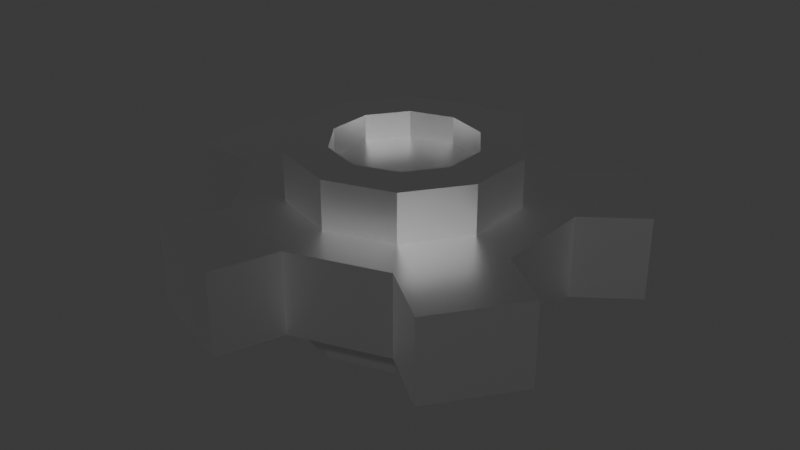 # Source: Setting_cog.blend  (saved by Blender 4.3.34; exported with 4.5.12 LTS)
import bpy
from mathutils import Matrix  # noqa: F401  (used for matrix-valued properties, if any)

bpy.ops.wm.read_factory_settings(use_empty=True)
scene = bpy.context.scene
scene.name = 'Scene'

# ---- collections
col_collection = bpy.data.collections.new('Collection'); scene.collection.children.link(col_collection)

# ---- materials (node trees are filled in below, after node groups)
mat_material_001 = bpy.data.materials.new('Material.001')

# ---- material node trees
mat_material_001.use_nodes = True; mat_material_001.node_tree.nodes.clear()
_N = mat_material_001.node_tree.nodes; _L = mat_material_001.node_tree.links
n0 = _N.new('ShaderNodeBsdfPrincipled'); n0.name = 'Principled BSDF'; n0.location = (10, 300)
n0.inputs[1].default_value = 1.0
n0.inputs[2].default_value = 0.3313
n1 = _N.new('ShaderNodeOutputMaterial'); n1.name = 'Material Output'; n1.location = (300, 300)
_L.new(n0.outputs[0], n1.inputs[0])
n1.is_active_output = True

# ---- world
world_world = bpy.data.worlds.new('World'); scene.world = world_world
world_world.use_nodes = True; world_world.node_tree.nodes.clear()
_N = world_world.node_tree.nodes; _L = world_world.node_tree.links
n0 = _N.new('ShaderNodeOutputWorld'); n0.name = 'World Output'; n0.location = (300, 300)
n1 = _N.new('ShaderNodeBackground'); n1.name = 'Background'; n1.location = (10, 300)
n1.inputs[0].default_value = (0.05088, 0.05088, 0.05088, 1.0)
_L.new(n1.outputs[0], n0.inputs[0])
n0.is_active_output = True
world_world.color = (0.05088, 0.05088, 0.05088)
world_world.sun_shadow_jitter_overblur = 0.0

# ---- meshes
me_circle_001 = bpy.data.meshes.new('Circle.001')
me_circle_001.from_pydata([(0.0, 0.5, 0.0), (-0.09755, 0.4904, 0.0), (-0.1913, 0.4619, 0.0), (-0.2778, 0.4157, 0.0), (-0.3536, 0.3536, 0.0), (-0.4157, 0.2778, 0.0), (-0.4619, 0.1913, 0.0), (-0.4904, 0.09755, 0.0), (-0.5, 0.0, 0.0), (-0.4904, -0.09755, 0.0), (-0.4619, -0.1913, 0.0), (-0.4157, -0.2778, 0.0), (-0.3536, -0.3536, 0.0), (-0.2778, -0.4157, 0.0), (-0.1913, -0.4619, 0.0), (-0.09755, -0.4904, 0.0), (0.0, -0.5, 0.0), (0.09755, -0.4904, 0.0), (0.1913, -0.4619, 0.0), (0.2778, -0.4157, 0.0), (0.3536, -0.3536, 0.0), (0.4157, -0.2778, 0.0), (0.4619, -0.1913, 0.0), (0.4904, -0.09755, 0.0), (0.5, 0.0, 0.0), (0.4904, 0.09755, 0.0), (0.4619, 0.1913, 0.0), (0.4157, 0.2778, 0.0), (0.3536, 0.3536, 0.0), (0.2778, 0.4157, 0.0), (0.1913, 0.4619, 0.0), (0.09755, 0.4904, 0.0)], [(1, 0), (2, 1), (3, 2), (4, 3), (5, 4), (6, 5), (7, 6), (8, 7), (9, 8), (10, 9), (11, 10), (12, 11), (13, 12), (14, 13), (15, 14), (16, 15), (17, 16), (18, 17), (19, 18), (20, 19), (21, 20), (22, 21), (23, 22), (24, 23), (25, 24), (26, 25), (27, 26), (28, 27), (29, 28), (30, 29), (31, 30), (0, 31)], [])
_uv = me_circle_001.uv_layers.new(name='UVMap')
_uv.uv.foreach_set('vector', [])
me_circle_001.update()
me_cylinder_001 = bpy.data.meshes.new('Cylinder.001')
me_cylinder_001.from_pydata([(0.0, 1.0, -0.255), (0.0, 1.0, 0.255), (0.5878, 0.809, -0.255), (0.5878, 0.809, 0.255), (0.9511, 0.309, -0.255), (0.9511, 0.309, 0.255), (0.9511, -0.309, -0.255), (0.9511, -0.309, 0.255), (0.5878, -0.809, -0.255), (0.5878, -0.809, 0.255), (0.0, -1.0, -0.255), (0.0, -1.0, 0.255), (-0.5878, -0.809, -0.255), (-0.5878, -0.809, 0.255), (-0.9511, -0.309, -0.255), (-0.9511, -0.309, 0.255), (-0.9511, 0.309, -0.255), (-0.9511, 0.309, 0.255), (-0.5878, 0.809, -0.255), (-0.5878, 0.809, 0.255), (0.0, 1.0, -0.255), (0.0, 1.0, 0.255), (0.5878, 0.809, 0.255), (0.5878, 0.809, -0.255), (0.9511, 0.309, -0.255), (0.9511, 0.309, 0.255), (0.9511, -0.309, 0.255), (0.9511, -0.309, -0.255), (0.5878, -0.809, -0.255), (0.5878, -0.809, 0.255), (0.0, -1.0, 0.255), (0.0, -1.0, -0.255), (-0.5878, -0.809, -0.255), (-0.5878, -0.809, 0.255), (-0.9511, -0.309, 0.255), (-0.9511, -0.309, -0.255), (-0.9511, 0.309, -0.255), (-0.9511, 0.309, 0.255), (-0.5878, 0.809, 0.255), (-0.5878, 0.809, -0.255), (0.9331, 1.06, -0.255), (0.9331, 1.06, 0.255), (1.296, 0.5599, 0.255), (1.296, 0.5599, -0.255), (1.296, -0.5599, -0.255), (1.296, -0.5599, 0.255), (0.9331, -1.06, 0.255), (0.9331, -1.06, -0.255), (-0.1319, -1.406, -0.255), (-0.1319, -1.406, 0.255), (-0.7197, -1.215, 0.255), (-0.7197, -1.215, -0.255), (-1.378, -0.309, -0.255), (-1.378, -0.309, 0.255), (-1.378, 0.309, 0.255), (-1.378, 0.309, -0.255), (-0.7197, 1.215, -0.255), (-0.7197, 1.215, 0.255), (-0.1319, 1.406, 0.255), (-0.1319, 1.406, -0.255), (0.0, 0.7, -0.555), (0.0, 0.7, 0.555), (0.4114, 0.5663, -0.555), (0.4114, 0.5663, 0.555), (0.6657, 0.2163, -0.555), (0.6657, 0.2163, 0.555), (0.6657, -0.2163, -0.555), (0.6657, -0.2163, 0.555), (0.4114, -0.5663, -0.555), (0.4114, -0.5663, 0.555), (0.0, -0.7, -0.555), (0.0, -0.7, 0.555), (-0.4114, -0.5663, -0.555), (-0.4114, -0.5663, 0.555), (-0.6657, -0.2163, -0.555), (-0.6657, -0.2163, 0.555), (-0.6657, 0.2163, -0.555), (-0.6657, 0.2163, 0.555), (-0.4114, 0.5663, -0.555), (-0.4114, 0.5663, 0.555), (0.4114, 0.5663, 0.555), (0.0, 0.7, 0.555), (0.6657, 0.2163, 0.555), (0.6657, -0.2163, 0.555), (0.4114, -0.5663, 0.555), (0.0, -0.7, 0.555), (-0.4114, -0.5663, 0.555), (-0.6657, -0.2163, 0.555), (-0.6657, 0.2163, 0.555), (-0.4114, 0.5663, 0.555), (0.2618, 0.3603, 0.555), (-2.168e-09, 0.4453, 0.555), (0.4235, 0.1376, 0.555), (0.4235, -0.1376, 0.555), (0.2618, -0.3603, 0.555), (-2.168e-09, -0.4453, 0.555), (-0.2618, -0.3603, 0.555), (-0.4235, -0.1376, 0.555), (-0.4235, 0.1376, 0.555), (-0.2618, 0.3603, 0.555), (0.2618, 0.3603, 0.389), (-2.168e-09, 0.4453, 0.389), (0.4235, 0.1376, 0.389), (0.4235, -0.1376, 0.389), (0.2618, -0.3603, 0.389), (-2.168e-09, -0.4453, 0.389), (-0.2618, -0.3603, 0.389), (-0.4235, -0.1376, 0.389), (-0.4235, 0.1376, 0.389), (-0.2618, 0.3603, 0.389), (-1.842e-09, 0.4837, -0.555), (0.2843, 0.3913, -0.555), (0.46, 0.1495, -0.555), (0.46, -0.1495, -0.555), (0.2843, -0.3913, -0.555), (-1.842e-09, -0.4837, -0.555), (-0.2843, -0.3913, -0.555), (-0.46, -0.1495, -0.555), (-0.46, 0.1495, -0.555), (-0.2843, 0.3913, -0.555), (-5.775e-09, 0.4837, -0.3736), (0.2843, 0.3913, -0.3736), (0.46, 0.1495, -0.3736), (0.46, -0.1495, -0.3736), (0.2843, -0.3913, -0.3736), (-5.775e-09, -0.4837, -0.3736), (-0.2843, -0.3913, -0.3736), (-0.46, -0.1495, -0.3736), (-0.46, 0.1495, -0.3736), (-0.2843, 0.3913, -0.3736)], [], [(0, 1, 3, 2), (12, 10, 31, 32), (4, 5, 7, 6), (15, 17, 37, 34), (8, 9, 11, 10), (10, 11, 30, 31), (12, 13, 15, 14), (16, 14, 35, 36), (3, 1, 19, 17, 15, 13, 11, 9, 7, 5), (16, 17, 19, 18), (19, 1, 21, 38), (0, 2, 4, 6, 8, 10, 12, 14, 16, 18), (6, 7, 26, 27), (17, 16, 36, 37), (1, 0, 20, 21), (11, 13, 33, 30), (8, 6, 27, 28), (2, 3, 22, 23), (13, 12, 32, 33), (7, 9, 29, 26), (4, 2, 23, 24), (9, 8, 28, 29), (18, 19, 38, 39), (3, 5, 25, 22), (0, 18, 39, 20), (5, 4, 24, 25), (14, 15, 34, 35), (40, 41, 42, 43), (22, 41, 40, 23), (25, 42, 41, 22), (24, 43, 42, 25), (23, 40, 43, 24), (44, 45, 46, 47), (26, 45, 44, 27), (29, 46, 45, 26), (28, 47, 46, 29), (27, 44, 47, 28), (48, 49, 50, 51), (30, 49, 48, 31), (33, 50, 49, 30), (32, 51, 50, 33), (31, 48, 51, 32), (52, 53, 54, 55), (34, 53, 52, 35), (37, 54, 53, 34), (36, 55, 54, 37), (35, 52, 55, 36), (56, 57, 58, 59), (38, 57, 56, 39), (21, 58, 57, 38), (20, 59, 58, 21), (39, 56, 59, 20), (60, 61, 63, 62), (62, 63, 65, 64), (64, 65, 67, 66), (66, 67, 69, 68), (68, 69, 71, 70), (70, 71, 73, 72), (72, 73, 75, 74), (74, 75, 77, 76), (69, 67, 83, 84), (76, 77, 79, 78), (78, 79, 61, 60), (78, 60, 110, 119), (86, 85, 95, 96), (63, 61, 81, 80), (67, 65, 82, 83), (65, 63, 80, 82), (61, 79, 89, 81), (79, 77, 88, 89), (77, 75, 87, 88), (75, 73, 86, 87), (73, 71, 85, 86), (71, 69, 84, 85), (93, 92, 102, 103), (83, 82, 92, 93), (81, 89, 99, 91), (87, 86, 96, 97), (84, 83, 93, 94), (80, 81, 91, 90), (88, 87, 97, 98), (85, 84, 94, 95), (82, 80, 90, 92), (89, 88, 98, 99), (100, 101, 109, 108, 107, 106, 105, 104, 103, 102), (91, 99, 109, 101), (97, 96, 106, 107), (94, 93, 103, 104), (90, 91, 101, 100), (98, 97, 107, 108), (95, 94, 104, 105), (92, 90, 100, 102), (99, 98, 108, 109), (96, 95, 105, 106), (116, 117, 127, 126), (76, 78, 119, 118), (74, 76, 118, 117), (72, 74, 117, 116), (70, 72, 116, 115), (68, 70, 115, 114), (66, 68, 114, 113), (60, 62, 111, 110), (64, 66, 113, 112), (62, 64, 112, 111), (120, 121, 122, 123, 124, 125, 126, 127, 128, 129), (113, 114, 124, 123), (110, 111, 121, 120), (117, 118, 128, 127), (114, 115, 125, 124), (111, 112, 122, 121), (118, 119, 129, 128), (115, 116, 126, 125), (112, 113, 123, 122), (119, 110, 120, 129)])
_uv = me_cylinder_001.uv_layers.new(name='UVMap')
_uv.uv.foreach_set('vector', [1.0, 0.5, 1.0, 1.0, 0.9, 1.0, 0.9, 0.5, 0.6089, 0.05584, 0.75, 0.01, 0.75, 0.01, 0.6089, 0.05584, 0.8, 0.5, 0.8, 1.0, 0.7, 1.0, 0.7, 0.5, 0.02175, 0.1758, 0.02175, 0.3242, 0.02175, 0.3242, 0.02175, 0.1758, 0.6, 0.5, 0.6, 1.0, 0.5, 1.0, 0.5, 0.5, 0.5, 0.5, 0.5, 1.0, 0.5, 1.0, 0.5, 0.5, 0.4, 0.5, 0.4, 1.0, 0.3, 1.0, 0.3, 0.5, 0.5217, 0.3242, 0.5217, 0.1758, 0.5217, 0.1758, 0.5217, 0.3242, 0.3911, 0.4442, 0.25, 0.49, 0.1089, 0.4442, 0.02175, 0.3242, 0.02175, 0.1758, 0.1089, 0.05584, 0.25, 0.01, 0.3911, 0.05584, 0.4783, 0.1758, 0.4783, 0.3242, 0.2, 0.5, 0.2, 1.0, 0.1, 1.0, 0.1, 0.5, 0.1089, 0.4442, 0.25, 0.49, 0.25, 0.49, 0.1089, 0.4442, 0.75, 0.49, 0.8911, 0.4442, 0.9783, 0.3242, 0.9783, 0.1758, 0.8911, 0.05584, 0.75, 0.01, 0.6089, 0.05584, 0.5217, 0.1758, 0.5217, 0.3242, 0.6089, 0.4442, 0.7, 0.5, 0.7, 1.0, 0.7, 1.0, 0.7, 0.5, 0.2, 1.0, 0.2, 0.5, 0.2, 0.5, 0.2, 1.0, 1.0, 1.0, 1.0, 0.5, 1.0, 0.5, 1.0, 1.0, 0.25, 0.01, 0.1089, 0.05584, 0.1089, 0.05584, 0.25, 0.01, 0.8911, 0.05584, 0.9783, 0.1758, 0.9783, 0.1758, 0.8911, 0.05584, 0.9, 0.5, 0.9, 1.0, 0.9, 1.0, 0.9, 0.5, 0.4, 1.0, 0.4, 0.5, 0.4, 0.5, 0.4, 1.0, 0.4783, 0.1758, 0.3911, 0.05584, 0.3911, 0.05584, 0.4783, 0.1758, 0.9783, 0.3242, 0.8911, 0.4442, 0.8911, 0.4442, 0.9783, 0.3242, 0.6, 1.0, 0.6, 0.5, 0.6, 0.5, 0.6, 1.0, 0.1, 0.5, 0.1, 1.0, 0.1, 1.0, 0.1, 0.5, 0.3911, 0.4442, 0.4783, 0.3242, 0.4783, 0.3242, 0.3911, 0.4442, 0.75, 0.49, 0.6089, 0.4442, 0.6089, 0.4442, 0.75, 0.49, 0.8, 1.0, 0.8, 0.5, 0.8, 0.5, 0.8, 1.0, 0.3, 0.5, 0.3, 1.0, 0.3, 1.0, 0.3, 0.5, 0.9, 0.5, 0.9, 1.0, 0.8, 1.0, 0.8, 0.5, 0.9, 1.0, 0.9, 1.0, 0.9, 0.5, 0.9, 0.5, 0.8, 1.0, 0.8, 1.0, 0.9, 1.0, 0.9, 1.0, 0.8, 0.5, 0.8, 0.5, 0.8, 1.0, 0.8, 1.0, 0.9, 0.5, 0.9, 0.5, 0.8, 0.5, 0.8, 0.5, 0.7, 0.5, 0.7, 1.0, 0.6, 1.0, 0.6, 0.5, 0.7, 1.0, 0.7, 1.0, 0.7, 0.5, 0.7, 0.5, 0.6, 1.0, 0.6, 1.0, 0.7, 1.0, 0.7, 1.0, 0.6, 0.5, 0.6, 0.5, 0.6, 1.0, 0.6, 1.0, 0.7, 0.5, 0.7, 0.5, 0.6, 0.5, 0.6, 0.5, 0.5, 0.5, 0.5, 1.0, 0.4, 1.0, 0.4, 0.5, 0.5, 1.0, 0.5, 1.0, 0.5, 0.5, 0.5, 0.5, 0.4, 1.0, 0.4, 1.0, 0.5, 1.0, 0.5, 1.0, 0.4, 0.5, 0.4, 0.5, 0.4, 1.0, 0.4, 1.0, 0.5, 0.5, 0.5, 0.5, 0.4, 0.5, 0.4, 0.5, 0.3, 0.5, 0.3, 1.0, 0.2, 1.0, 0.2, 0.5, 0.3, 1.0, 0.3, 1.0, 0.3, 0.5, 0.3, 0.5, 0.2, 1.0, 0.2, 1.0, 0.3, 1.0, 0.3, 1.0, 0.2, 0.5, 0.2, 0.5, 0.2, 1.0, 0.2, 1.0, 0.3, 0.5, 0.3, 0.5, 0.2, 0.5, 0.2, 0.5, 0.1, 0.5, 0.1, 1.0, -7.451e-08, 1.0, -7.451e-08, 0.5, 0.1, 1.0, 0.1, 1.0, 0.1, 0.5, 0.1, 0.5, -7.451e-08, 1.0, -7.451e-08, 1.0, 0.1, 1.0, 0.1, 1.0, -7.451e-08, 0.5, -7.451e-08, 0.5, -7.451e-08, 1.0, -7.451e-08, 1.0, 0.1, 0.5, 0.1, 0.5, -7.451e-08, 0.5, -7.451e-08, 0.5, 1.0, 0.5, 1.0, 1.0, 0.9, 1.0, 0.9, 0.5, 0.9, 0.5, 0.9, 1.0, 0.8, 1.0, 0.8, 0.5, 0.8, 0.5, 0.8, 1.0, 0.7, 1.0, 0.7, 0.5, 0.7, 0.5, 0.7, 1.0, 0.6, 1.0, 0.6, 0.5, 0.6, 0.5, 0.6, 1.0, 0.5, 1.0, 0.5, 0.5, 0.5, 0.5, 0.5, 1.0, 0.4, 1.0, 0.4, 0.5, 0.4, 0.5, 0.4, 1.0, 0.3, 1.0, 0.3, 0.5, 0.3, 0.5, 0.3, 1.0, 0.2, 1.0, 0.2, 0.5, 0.6, 1.0, 0.7, 1.0, 0.7, 1.0, 0.6, 1.0, 0.2, 0.5, 0.2, 1.0, 0.1, 1.0, 0.1, 0.5, 0.1, 0.5, 0.1, 1.0, -7.451e-08, 1.0, -7.451e-08, 0.5, 0.1, 0.5, -7.451e-08, 0.5, -7.451e-08, 0.5, 0.1, 0.5, 0.4, 1.0, 0.5, 1.0, 0.5, 1.0, 0.4, 1.0, 0.9, 1.0, 1.0, 1.0, 1.0, 1.0, 0.9, 1.0, 0.7, 1.0, 0.8, 1.0, 0.8, 1.0, 0.7, 1.0, 0.8, 1.0, 0.9, 1.0, 0.9, 1.0, 0.8, 1.0, -7.451e-08, 1.0, 0.1, 1.0, 0.1, 1.0, -7.451e-08, 1.0, 0.1, 1.0, 0.2, 1.0, 0.2, 1.0, 0.1, 1.0, 0.2, 1.0, 0.3, 1.0, 0.3, 1.0, 0.2, 1.0, 0.3, 1.0, 0.4, 1.0, 0.4, 1.0, 0.3, 1.0, 0.4, 1.0, 0.5, 1.0, 0.5, 1.0, 0.4, 1.0, 0.5, 1.0, 0.6, 1.0, 0.6, 1.0, 0.5, 1.0, 0.7, 1.0, 0.8, 1.0, 0.8, 1.0, 0.7, 1.0, 0.7, 1.0, 0.8, 1.0, 0.8, 1.0, 0.7, 1.0, -7.451e-08, 1.0, 0.1, 1.0, 0.1, 1.0, -7.451e-08, 1.0, 0.3, 1.0, 0.4, 1.0, 0.4, 1.0, 0.3, 1.0, 0.6, 1.0, 0.7, 1.0, 0.7, 1.0, 0.6, 1.0, 0.9, 1.0, 1.0, 1.0, 1.0, 1.0, 0.9, 1.0, 0.2, 1.0, 0.3, 1.0, 0.3, 1.0, 0.2, 1.0, 0.5, 1.0, 0.6, 1.0, 0.6, 1.0, 0.5, 1.0, 0.8, 1.0, 0.9, 1.0, 0.9, 1.0, 0.8, 1.0, 0.1, 1.0, 0.2, 1.0, 0.2, 1.0, 0.1, 1.0, 0.3911, 0.4442, 0.25, 0.49, 0.1089, 0.4442, 0.02175, 0.3242, 0.02175, 0.1758, 0.1089, 0.05584, 0.25, 0.01, 0.3911, 0.05584, 0.4783, 0.1758, 0.4783, 0.3242, -7.451e-08, 1.0, 0.1, 1.0, 0.1, 1.0, -7.451e-08, 1.0, 0.3, 1.0, 0.4, 1.0, 0.4, 1.0, 0.3, 1.0, 0.6, 1.0, 0.7, 1.0, 0.7, 1.0, 0.6, 1.0, 0.9, 1.0, 1.0, 1.0, 1.0, 1.0, 0.9, 1.0, 0.2, 1.0, 0.3, 1.0, 0.3, 1.0, 0.2, 1.0, 0.5, 1.0, 0.6, 1.0, 0.6, 1.0, 0.5, 1.0, 0.8, 1.0, 0.9, 1.0, 0.9, 1.0, 0.8, 1.0, 0.1, 1.0, 0.2, 1.0, 0.2, 1.0, 0.1, 1.0, 0.4, 1.0, 0.5, 1.0, 0.5, 1.0, 0.4, 1.0, 0.4, 0.5, 0.3, 0.5, 0.3, 0.5, 0.4, 0.5, 0.2, 0.5, 0.1, 0.5, 0.1, 0.5, 0.2, 0.5, 0.3, 0.5, 0.2, 0.5, 0.2, 0.5, 0.3, 0.5, 0.4, 0.5, 0.3, 0.5, 0.3, 0.5, 0.4, 0.5, 0.5, 0.5, 0.4, 0.5, 0.4, 0.5, 0.5, 0.5, 0.6, 0.5, 0.5, 0.5, 0.5, 0.5, 0.6, 0.5, 0.7, 0.5, 0.6, 0.5, 0.6, 0.5, 0.7, 0.5, 1.0, 0.5, 0.9, 0.5, 0.9, 0.5, 1.0, 0.5, 0.8, 0.5, 0.7, 0.5, 0.7, 0.5, 0.8, 0.5, 0.9, 0.5, 0.8, 0.5, 0.8, 0.5, 0.9, 0.5, 0.75, 0.49, 0.8911, 0.4442, 0.9783, 0.3242, 0.9783, 0.1758, 0.8911, 0.05584, 0.75, 0.01, 0.6089, 0.05584, 0.5217, 0.1758, 0.5217, 0.3242, 0.6089, 0.4442, 0.7, 0.5, 0.6, 0.5, 0.6, 0.5, 0.7, 0.5, 1.0, 0.5, 0.9, 0.5, 0.9, 0.5, 1.0, 0.5, 0.3, 0.5, 0.2, 0.5, 0.2, 0.5, 0.3, 0.5, 0.6, 0.5, 0.5, 0.5, 0.5, 0.5, 0.6, 0.5, 0.9, 0.5, 0.8, 0.5, 0.8, 0.5, 0.9, 0.5, 0.2, 0.5, 0.1, 0.5, 0.1, 0.5, 0.2, 0.5, 0.5, 0.5, 0.4, 0.5, 0.4, 0.5, 0.5, 0.5, 0.8, 0.5, 0.7, 0.5, 0.7, 0.5, 0.8, 0.5, 0.1, 0.5, -7.451e-08, 0.5, -7.451e-08, 0.5, 0.1, 0.5])
me_cylinder_001.materials.append(mat_material_001)
me_cylinder_001.update()

# ---- objects
ob_circle = bpy.data.objects.new('Circle', me_circle_001)
ob_cylinder = bpy.data.objects.new('Cylinder', me_cylinder_001)

# ---- transforms, parenting, visibility, modifiers, constraints
ob_circle.location = (0.0, 0.0, 0.0)
ob_cylinder.location = (0.0, 0.0, 0.0)

# ---- collection membership
col_collection.objects.link(ob_circle)
col_collection.objects.link(ob_cylinder)

# ---- scene / render settings (as saved in the file)
scene.frame_start = 1; scene.frame_end = 250; scene.frame_set(1)
scene.render.engine = 'BLENDER_EEVEE_NEXT'
bpy.context.view_layer.update()

# ---- added for rendering (the .blend has no active camera and no usable light): camera, sun
cam_auto = bpy.data.cameras.new('AutoCamera')
cam_auto.lens = 50.0
cam_auto.sensor_width = 36.0
cam_auto.clip_end = 1000.0
ob_auto_camera = bpy.data.objects.new('AutoCamera', cam_auto)
scene.collection.objects.link(ob_auto_camera)
ob_auto_camera.location = (3.69363, -4.48127, 2.98751)
ob_auto_camera.rotation_euler = (1.09748, -7.21219e-08, 0.694738)
scene.camera = ob_auto_camera
light_auto_sun = bpy.data.lights.new('AutoSun', 'SUN')
light_auto_sun.energy = 3.0
light_auto_sun.angle = 0.0523599
ob_auto_sun = bpy.data.objects.new('AutoSun', light_auto_sun)
scene.collection.objects.link(ob_auto_sun)
ob_auto_sun.rotation_euler = (0.872665, 0.174533, 0.523599)
bpy.context.view_layer.update()
